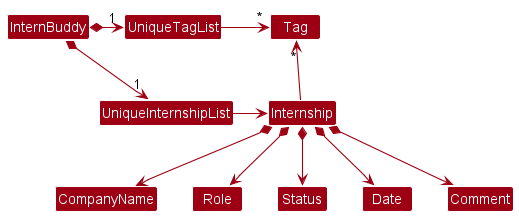

The diagram above was rendered by PlantUML. Its source (embedded in the PNG):
@startuml
!include style.puml
skinparam arrowThickness 1.1
skinparam arrowColor MODEL_COLOR
skinparam classBackgroundColor MODEL_COLOR

InternBuddy *-right-> "1" UniqueInternshipList
InternBuddy *-right-> "1" UniqueTagList
UniqueTagList -[hidden]down- UniqueInternshipList
UniqueTagList -[hidden]down- UniqueInternshipList

UniqueTagList -right-> "*" Tag
UniqueInternshipList -right-> Internship

Internship -up-> "*" Tag

Internship *--> CompanyName
Internship *--> Role
Internship *--> Status
Internship *--> Date
Internship *--> Comment
@enduml